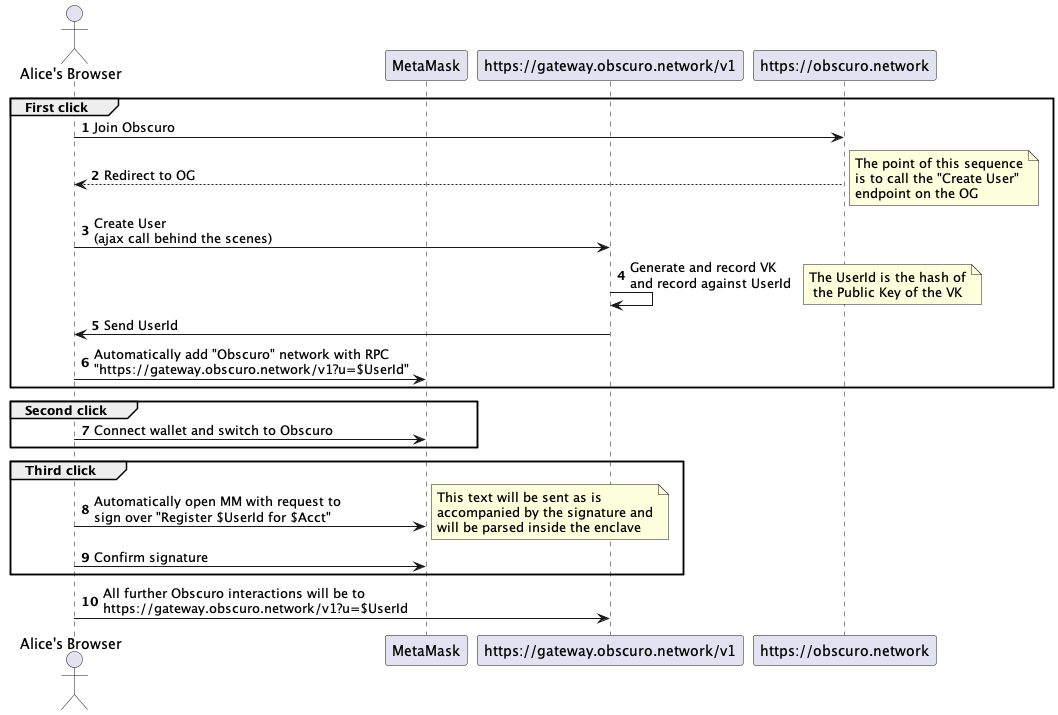

The diagram above was rendered by PlantUML. Its source (embedded in the PNG):
@startuml
'https://plantuml.com/sequence-diagram

autonumber

actor "Alice's Browser" as Alice
participant MetaMask as MM
participant "https://gateway.obscuro.network/v1" as OG
participant "https://obscuro.network" as ON

group First click
    Alice -> ON: Join Obscuro
    ON --> Alice: Redirect to OG
    note right
        The point of this sequence
        is to call the "Create User"
        endpoint on the OG
    end note
    Alice -> OG: Create User\n(ajax call behind the scenes)
    OG -> OG: Generate and record VK\nand record against UserId
    note right
        The UserId is the hash of
         the Public Key of the VK
    end note
    OG -> Alice: Send UserId
    Alice -> MM: Automatically add "Obscuro" network with RPC\n"https://gateway.obscuro.network/v1?u=$UserId"
end

group Second click
    Alice -> MM : Connect wallet and switch to Obscuro
end

group Third click
    Alice -> MM: Automatically open MM with request to \nsign over "Register $UserId for $Acct"
    note right
        This text will be sent as is
        accompanied by the signature and
        will be parsed inside the enclave
    end note
    Alice -> MM : Confirm signature
end

Alice -> OG: All further Obscuro interactions will be to\nhttps://gateway.obscuro.network/v1?u=$UserId

@enduml